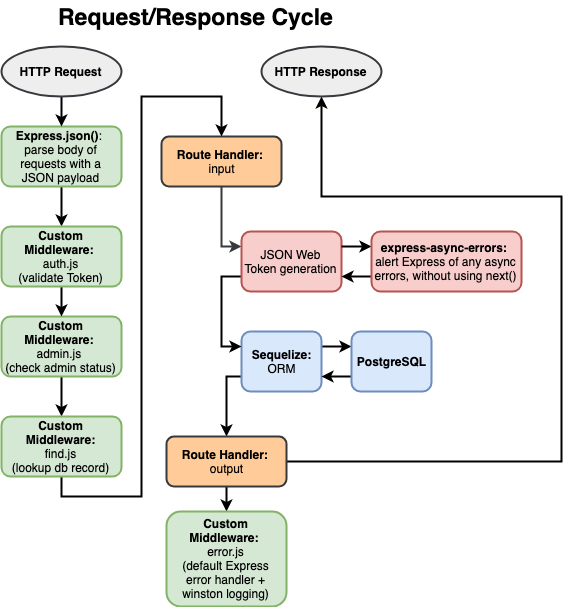

The diagram above was exported from draw.io. Its source (the exported page's mxGraphModel, read from the mxfile embedded in the PNG):
<mxGraphModel dx="946" dy="603" grid="1" gridSize="10" guides="1" tooltips="1" connect="1" arrows="1" fold="1" page="1" pageScale="1" pageWidth="850" pageHeight="1400" background="#ffffff" math="0" shadow="0">
  <root>
    <mxCell id="0" />
    <mxCell id="1" parent="0" />
    <mxCell id="6" style="edgeStyle=orthogonalEdgeStyle;rounded=0;html=1;exitX=0.5;exitY=1;jettySize=auto;orthogonalLoop=1;strokeWidth=2;" parent="1" source="4" edge="1">
      <mxGeometry relative="1" as="geometry">
        <mxPoint x="90" y="250" as="targetPoint" />
      </mxGeometry>
    </mxCell>
    <mxCell id="4" value="&lt;b&gt;Express.json()&lt;/b&gt;:&amp;nbsp;&lt;br&gt;&lt;span id=&quot;docs-internal-guid-6ae7fdcf-7fff-d345-1975-328f2b8d3fc3&quot;&gt;&lt;span&gt;parse body of requests with a JSON payload&lt;/span&gt;&lt;/span&gt;" style="rounded=1;whiteSpace=wrap;html=1;fillColor=#d5e8d4;strokeColor=#82b366;strokeWidth=2;" parent="1" vertex="1">
      <mxGeometry x="30" y="150" width="120" height="60" as="geometry" />
    </mxCell>
    <mxCell id="85" style="edgeStyle=orthogonalEdgeStyle;rounded=0;html=1;exitX=0.5;exitY=1;entryX=0;entryY=0.25;jettySize=auto;orthogonalLoop=1;strokeWidth=2;fillColor=#ffcc99;strokeColor=#36393d;fontColor=#000000;" parent="1" source="5" target="35" edge="1">
      <mxGeometry relative="1" as="geometry">
        <mxPoint x="270" y="265" as="targetPoint" />
      </mxGeometry>
    </mxCell>
    <mxCell id="5" value="&lt;b&gt;Route Handler:&lt;/b&gt;&amp;nbsp;&lt;br&gt;input" style="rounded=1;whiteSpace=wrap;html=1;fillColor=#ffcc99;strokeColor=#36393d;strokeWidth=2;" parent="1" vertex="1">
      <mxGeometry x="190" y="160" width="120" height="50" as="geometry" />
    </mxCell>
    <mxCell id="26" style="edgeStyle=orthogonalEdgeStyle;rounded=0;html=1;entryX=0.5;entryY=0;jettySize=auto;orthogonalLoop=1;strokeWidth=2;" parent="1" source="13" edge="1">
      <mxGeometry relative="1" as="geometry">
        <mxPoint x="90" y="440" as="targetPoint" />
      </mxGeometry>
    </mxCell>
    <mxCell id="13" value="&lt;b&gt;Custom Middleware:&lt;/b&gt;&amp;nbsp;&lt;br&gt;admin.js &lt;br&gt;(check admin status)" style="rounded=1;whiteSpace=wrap;html=1;fillColor=#d5e8d4;strokeColor=#82b366;strokeWidth=2;" parent="1" vertex="1">
      <mxGeometry x="30" y="340" width="120" height="60" as="geometry" />
    </mxCell>
    <mxCell id="23" style="edgeStyle=orthogonalEdgeStyle;rounded=0;html=1;exitX=0.5;exitY=1;jettySize=auto;orthogonalLoop=1;strokeWidth=2;" parent="1" source="14" edge="1">
      <mxGeometry relative="1" as="geometry">
        <mxPoint x="90" y="340" as="targetPoint" />
      </mxGeometry>
    </mxCell>
    <mxCell id="14" value="&lt;b&gt;Custom Middleware:&amp;nbsp;&lt;br&gt;&lt;/b&gt;auth.js&lt;br&gt;(validate Token)" style="rounded=1;whiteSpace=wrap;html=1;fillColor=#d5e8d4;strokeColor=#82b366;strokeWidth=2;" parent="1" vertex="1">
      <mxGeometry x="30" y="250" width="120" height="60" as="geometry" />
    </mxCell>
    <mxCell id="77" style="edgeStyle=orthogonalEdgeStyle;rounded=0;html=1;exitX=0.5;exitY=1;entryX=0.5;entryY=0;jettySize=auto;orthogonalLoop=1;strokeWidth=2;" parent="1" target="5" edge="1">
      <mxGeometry relative="1" as="geometry">
        <Array as="points">
          <mxPoint x="90" y="520" />
          <mxPoint x="170" y="520" />
          <mxPoint x="170" y="120" />
          <mxPoint x="250" y="120" />
        </Array>
        <mxPoint x="90" y="500" as="sourcePoint" />
      </mxGeometry>
    </mxCell>
    <mxCell id="70" style="edgeStyle=orthogonalEdgeStyle;rounded=0;html=1;exitX=1;exitY=0.25;entryX=0;entryY=0.25;jettySize=auto;orthogonalLoop=1;strokeWidth=2;" parent="1" source="30" target="32" edge="1">
      <mxGeometry relative="1" as="geometry" />
    </mxCell>
    <mxCell id="87" style="edgeStyle=orthogonalEdgeStyle;rounded=0;html=1;exitX=0;exitY=0.75;entryX=0.5;entryY=0;jettySize=auto;orthogonalLoop=1;strokeWidth=2;" parent="1" source="30" edge="1">
      <mxGeometry relative="1" as="geometry">
        <Array as="points">
          <mxPoint x="255" y="400" />
        </Array>
        <mxPoint x="255" y="460" as="targetPoint" />
      </mxGeometry>
    </mxCell>
    <mxCell id="30" value="&lt;b&gt;Sequelize:&lt;/b&gt;&lt;br&gt;ORM" style="rounded=1;whiteSpace=wrap;html=1;fillColor=#dae8fc;strokeColor=#6c8ebf;strokeWidth=2;" parent="1" vertex="1">
      <mxGeometry x="270" y="355" width="80" height="60" as="geometry" />
    </mxCell>
    <mxCell id="71" style="edgeStyle=orthogonalEdgeStyle;rounded=0;html=1;exitX=0;exitY=0.75;entryX=1;entryY=0.75;jettySize=auto;orthogonalLoop=1;strokeWidth=2;" parent="1" source="32" target="30" edge="1">
      <mxGeometry relative="1" as="geometry" />
    </mxCell>
    <mxCell id="32" value="&lt;span&gt;&lt;b&gt;PostgreSQL&lt;/b&gt;&lt;/span&gt;" style="rounded=1;whiteSpace=wrap;html=1;fillColor=#dae8fc;strokeColor=#6c8ebf;strokeWidth=2;" parent="1" vertex="1">
      <mxGeometry x="380" y="355" width="80" height="60" as="geometry" />
    </mxCell>
    <mxCell id="86" style="edgeStyle=orthogonalEdgeStyle;rounded=0;html=1;exitX=0;exitY=0.75;entryX=0;entryY=0.25;jettySize=auto;orthogonalLoop=1;strokeWidth=2;" parent="1" source="35" target="30" edge="1">
      <mxGeometry relative="1" as="geometry">
        <mxPoint x="270" y="295" as="sourcePoint" />
        <Array as="points">
          <mxPoint x="250" y="300" />
          <mxPoint x="250" y="370" />
        </Array>
      </mxGeometry>
    </mxCell>
    <mxCell id="35" value="JSON Web Token generation" style="rounded=1;whiteSpace=wrap;html=1;fillColor=#f8cecc;strokeColor=#b85450;strokeWidth=2;" parent="1" vertex="1">
      <mxGeometry x="270" y="255" width="100" height="60" as="geometry" />
    </mxCell>
    <mxCell id="83" style="edgeStyle=orthogonalEdgeStyle;rounded=0;html=1;entryX=0;entryY=0.25;jettySize=auto;orthogonalLoop=1;strokeWidth=2;" parent="1" target="44" edge="1">
      <mxGeometry relative="1" as="geometry">
        <mxPoint x="370" y="270" as="sourcePoint" />
      </mxGeometry>
    </mxCell>
    <mxCell id="47" style="edgeStyle=orthogonalEdgeStyle;rounded=0;html=1;exitX=0.5;exitY=1;entryX=0.5;entryY=0;jettySize=auto;orthogonalLoop=1;strokeWidth=2;" parent="1" target="42" edge="1">
      <mxGeometry relative="1" as="geometry">
        <mxPoint x="255" y="490" as="sourcePoint" />
      </mxGeometry>
    </mxCell>
    <mxCell id="88" style="edgeStyle=orthogonalEdgeStyle;rounded=0;html=1;exitX=1;exitY=0.5;jettySize=auto;orthogonalLoop=1;entryX=0.5;entryY=1;strokeWidth=2;" parent="1" source="95" target="89" edge="1">
      <mxGeometry relative="1" as="geometry">
        <mxPoint x="690" y="130" as="targetPoint" />
        <Array as="points">
          <mxPoint x="590" y="485" />
          <mxPoint x="590" y="220" />
          <mxPoint x="350" y="220" />
        </Array>
        <mxPoint x="315" y="475" as="sourcePoint" />
      </mxGeometry>
    </mxCell>
    <mxCell id="42" value="&lt;b&gt;Custom Middleware:&lt;/b&gt; &lt;br&gt;error.js&lt;br&gt;(default Express error handler + winston logging)" style="rounded=1;whiteSpace=wrap;html=1;fillColor=#d5e8d4;strokeColor=#82b366;strokeWidth=2;" parent="1" vertex="1">
      <mxGeometry x="195" y="535" width="120" height="95" as="geometry" />
    </mxCell>
    <mxCell id="84" style="edgeStyle=orthogonalEdgeStyle;rounded=0;html=1;exitX=0;exitY=0.75;jettySize=auto;orthogonalLoop=1;strokeWidth=2;" parent="1" source="44" edge="1">
      <mxGeometry relative="1" as="geometry">
        <mxPoint x="370" y="300" as="targetPoint" />
      </mxGeometry>
    </mxCell>
    <mxCell id="44" value="&lt;b&gt;express-async-errors:&amp;nbsp;&lt;br&gt;&lt;/b&gt;alert Express of any async errors, without using next()&lt;br&gt;" style="rounded=1;whiteSpace=wrap;html=1;fillColor=#f8cecc;strokeColor=#b85450;strokeWidth=2;" parent="1" vertex="1">
      <mxGeometry x="400" y="255" width="150" height="60" as="geometry" />
    </mxCell>
    <mxCell id="75" style="edgeStyle=orthogonalEdgeStyle;rounded=0;html=1;exitX=0.5;exitY=1;entryX=0.5;entryY=0;jettySize=auto;orthogonalLoop=1;strokeWidth=2;" parent="1" source="68" target="4" edge="1">
      <mxGeometry relative="1" as="geometry" />
    </mxCell>
    <mxCell id="68" value="&lt;b&gt;HTTP Request&lt;/b&gt;" style="ellipse;whiteSpace=wrap;html=1;fillColor=#eeeeee;strokeColor=#36393d;strokeWidth=2;" parent="1" vertex="1">
      <mxGeometry x="30" y="70" width="120" height="50" as="geometry" />
    </mxCell>
    <mxCell id="89" value="&lt;b&gt;HTTP Response&lt;/b&gt;" style="ellipse;whiteSpace=wrap;html=1;fillColor=#eeeeee;strokeColor=#36393d;strokeWidth=2;" parent="1" vertex="1">
      <mxGeometry x="290" y="70" width="120" height="50" as="geometry" />
    </mxCell>
    <mxCell id="92" value="Request/Response Cycle&lt;br style=&quot;font-size: 23px;&quot;&gt;" style="text;html=1;resizable=0;points=[];autosize=1;align=left;verticalAlign=top;spacingTop=-4;fontStyle=1;fontSize=23;strokeWidth=2;" parent="1" vertex="1">
      <mxGeometry x="85" y="25" width="210" height="20" as="geometry" />
    </mxCell>
    <mxCell id="95" value="&lt;b&gt;Route Handler:&lt;/b&gt;&amp;nbsp;&lt;br&gt;output&lt;br&gt;" style="rounded=1;whiteSpace=wrap;html=1;fillColor=#ffcc99;strokeColor=#36393d;strokeWidth=2;" parent="1" vertex="1">
      <mxGeometry x="195" y="460" width="120" height="50" as="geometry" />
    </mxCell>
    <mxCell id="99" value="&lt;b&gt;Custom Middleware:&lt;/b&gt;&lt;br&gt;find.js&lt;br&gt;(lookup db record)&lt;br&gt;" style="rounded=1;whiteSpace=wrap;html=1;fillColor=#d5e8d4;strokeColor=#82b366;strokeWidth=2;" parent="1" vertex="1">
      <mxGeometry x="30" y="440" width="120" height="60" as="geometry" />
    </mxCell>
  </root>
</mxGraphModel>